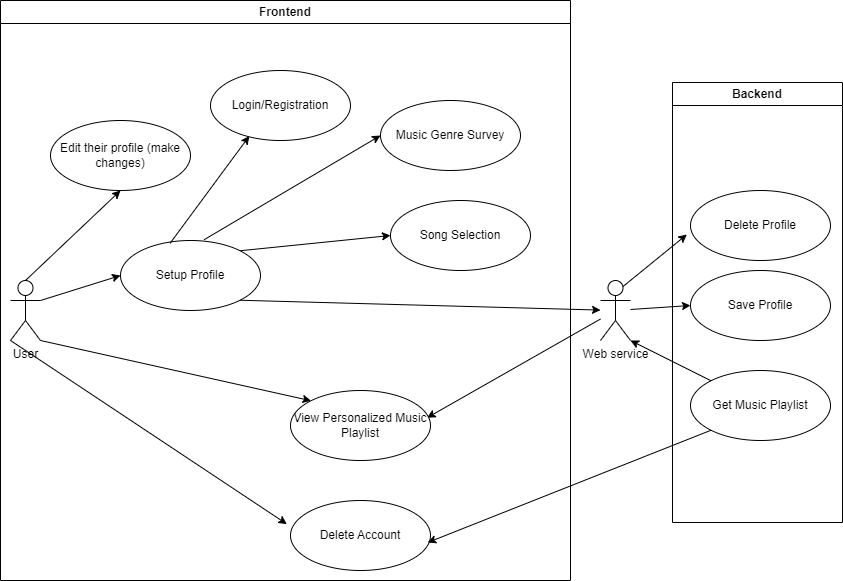

The diagram above was exported from draw.io. Its source (the exported page's mxGraphModel, read from the mxfile embedded in the PNG):
<mxGraphModel dx="776" dy="1549" grid="1" gridSize="10" guides="1" tooltips="1" connect="1" arrows="1" fold="1" page="1" pageScale="1" pageWidth="850" pageHeight="1100" math="0" shadow="0">
  <root>
    <mxCell id="0" />
    <mxCell id="1" parent="0" />
    <mxCell id="_2Ui7pSijQZ2exEGfYma-13" style="rounded=0;orthogonalLoop=1;jettySize=auto;html=1;exitX=0.5;exitY=0;exitDx=0;exitDy=0;exitPerimeter=0;entryX=0.5;entryY=1;entryDx=0;entryDy=0;" parent="1" source="_2Ui7pSijQZ2exEGfYma-1" target="_2Ui7pSijQZ2exEGfYma-15" edge="1">
      <mxGeometry relative="1" as="geometry">
        <mxPoint x="150.0588235294117" y="220" as="targetPoint" />
      </mxGeometry>
    </mxCell>
    <mxCell id="_2Ui7pSijQZ2exEGfYma-1" value="User" style="shape=umlActor;verticalLabelPosition=bottom;verticalAlign=top;html=1;outlineConnect=0;" parent="1" vertex="1">
      <mxGeometry x="20" y="240" width="30" height="60" as="geometry" />
    </mxCell>
    <mxCell id="_2Ui7pSijQZ2exEGfYma-8" style="rounded=0;orthogonalLoop=1;jettySize=auto;html=1;exitX=1;exitY=0;exitDx=0;exitDy=0;entryX=0;entryY=0.5;entryDx=0;entryDy=0;" parent="1" source="_2Ui7pSijQZ2exEGfYma-2" target="_2Ui7pSijQZ2exEGfYma-5" edge="1">
      <mxGeometry relative="1" as="geometry" />
    </mxCell>
    <mxCell id="_2Ui7pSijQZ2exEGfYma-2" value="Setup Profile" style="ellipse;whiteSpace=wrap;html=1;" parent="1" vertex="1">
      <mxGeometry x="130" y="200" width="140" height="70" as="geometry" />
    </mxCell>
    <mxCell id="_2Ui7pSijQZ2exEGfYma-3" value="" style="endArrow=classic;html=1;rounded=0;entryX=0;entryY=0.5;entryDx=0;entryDy=0;exitX=1;exitY=0.3333333333333333;exitDx=0;exitDy=0;exitPerimeter=0;" parent="1" target="_2Ui7pSijQZ2exEGfYma-2" edge="1" source="_2Ui7pSijQZ2exEGfYma-1">
      <mxGeometry width="50" height="50" relative="1" as="geometry">
        <mxPoint x="100" y="260" as="sourcePoint" />
        <mxPoint x="120" y="300" as="targetPoint" />
      </mxGeometry>
    </mxCell>
    <mxCell id="_2Ui7pSijQZ2exEGfYma-4" value="Music Genre Survey" style="ellipse;whiteSpace=wrap;html=1;" parent="1" vertex="1">
      <mxGeometry x="390" y="60" width="140" height="70" as="geometry" />
    </mxCell>
    <mxCell id="_2Ui7pSijQZ2exEGfYma-5" value="Song Selection" style="ellipse;whiteSpace=wrap;html=1;" parent="1" vertex="1">
      <mxGeometry x="400" y="160" width="140" height="70" as="geometry" />
    </mxCell>
    <mxCell id="_2Ui7pSijQZ2exEGfYma-6" value="" style="endArrow=classic;html=1;rounded=0;exitX=0.597;exitY=-0.011;exitDx=0;exitDy=0;entryX=0;entryY=0.5;entryDx=0;entryDy=0;exitPerimeter=0;" parent="1" source="_2Ui7pSijQZ2exEGfYma-2" target="_2Ui7pSijQZ2exEGfYma-4" edge="1">
      <mxGeometry width="50" height="50" relative="1" as="geometry">
        <mxPoint x="490" y="350" as="sourcePoint" />
        <mxPoint x="540" y="300" as="targetPoint" />
      </mxGeometry>
    </mxCell>
    <mxCell id="_2Ui7pSijQZ2exEGfYma-10" value="" style="endArrow=classic;html=1;rounded=0;exitX=1;exitY=1;exitDx=0;exitDy=0;exitPerimeter=0;entryX=0;entryY=0;entryDx=0;entryDy=0;" parent="1" source="_2Ui7pSijQZ2exEGfYma-1" target="_2Ui7pSijQZ2exEGfYma-9" edge="1">
      <mxGeometry width="50" height="50" relative="1" as="geometry">
        <mxPoint x="370" y="350" as="sourcePoint" />
        <mxPoint x="420" y="300" as="targetPoint" />
      </mxGeometry>
    </mxCell>
    <mxCell id="_2Ui7pSijQZ2exEGfYma-15" value="Edit their profile (make changes)" style="ellipse;whiteSpace=wrap;html=1;" parent="1" vertex="1">
      <mxGeometry x="60" y="80" width="140" height="70" as="geometry" />
    </mxCell>
    <mxCell id="_2Ui7pSijQZ2exEGfYma-16" value="Web service" style="shape=umlActor;verticalLabelPosition=bottom;verticalAlign=top;html=1;outlineConnect=0;" parent="1" vertex="1">
      <mxGeometry x="610" y="240" width="30" height="60" as="geometry" />
    </mxCell>
    <mxCell id="_2Ui7pSijQZ2exEGfYma-17" value="" style="endArrow=classic;html=1;rounded=0;exitX=1;exitY=1;exitDx=0;exitDy=0;" parent="1" source="_2Ui7pSijQZ2exEGfYma-2" target="_2Ui7pSijQZ2exEGfYma-16" edge="1">
      <mxGeometry width="50" height="50" relative="1" as="geometry">
        <mxPoint x="300" y="310" as="sourcePoint" />
        <mxPoint x="600" y="200" as="targetPoint" />
      </mxGeometry>
    </mxCell>
    <mxCell id="_2Ui7pSijQZ2exEGfYma-19" value="" style="endArrow=classic;html=1;rounded=0;entryX=0;entryY=0.5;entryDx=0;entryDy=0;" parent="1" source="_2Ui7pSijQZ2exEGfYma-16" target="_2Ui7pSijQZ2exEGfYma-20" edge="1">
      <mxGeometry width="50" height="50" relative="1" as="geometry">
        <mxPoint x="300" y="310" as="sourcePoint" />
        <mxPoint x="720" y="100" as="targetPoint" />
      </mxGeometry>
    </mxCell>
    <mxCell id="_2Ui7pSijQZ2exEGfYma-20" value="Save Profile" style="ellipse;whiteSpace=wrap;html=1;" parent="1" vertex="1">
      <mxGeometry x="700" y="230" width="140" height="70" as="geometry" />
    </mxCell>
    <mxCell id="_2Ui7pSijQZ2exEGfYma-21" value="Get Music Playlist" style="ellipse;whiteSpace=wrap;html=1;" parent="1" vertex="1">
      <mxGeometry x="700" y="330" width="140" height="70" as="geometry" />
    </mxCell>
    <mxCell id="_2Ui7pSijQZ2exEGfYma-23" style="rounded=0;orthogonalLoop=1;jettySize=auto;html=1;exitX=0;exitY=0;exitDx=0;exitDy=0;entryX=1;entryY=1;entryDx=0;entryDy=0;entryPerimeter=0;" parent="1" source="_2Ui7pSijQZ2exEGfYma-21" target="_2Ui7pSijQZ2exEGfYma-16" edge="1">
      <mxGeometry relative="1" as="geometry" />
    </mxCell>
    <mxCell id="_2Ui7pSijQZ2exEGfYma-24" value="" style="endArrow=classic;html=1;rounded=0;entryX=0.976;entryY=0.389;entryDx=0;entryDy=0;entryPerimeter=0;" parent="1" source="_2Ui7pSijQZ2exEGfYma-16" target="_2Ui7pSijQZ2exEGfYma-9" edge="1">
      <mxGeometry width="50" height="50" relative="1" as="geometry">
        <mxPoint x="330" y="320" as="sourcePoint" />
        <mxPoint x="380" y="270" as="targetPoint" />
      </mxGeometry>
    </mxCell>
    <mxCell id="y_XsVgqg5ktr_j9YQxUs-5" value="Delete Profile" style="ellipse;whiteSpace=wrap;html=1;" vertex="1" parent="1">
      <mxGeometry x="700" y="150" width="140" height="70" as="geometry" />
    </mxCell>
    <mxCell id="y_XsVgqg5ktr_j9YQxUs-7" value="" style="rounded=0;orthogonalLoop=1;jettySize=auto;html=1;exitX=0.354;exitY=0.04;exitDx=0;exitDy=0;exitPerimeter=0;entryX=0.277;entryY=0.937;entryDx=0;entryDy=0;entryPerimeter=0;" edge="1" parent="1" source="_2Ui7pSijQZ2exEGfYma-2" target="y_XsVgqg5ktr_j9YQxUs-6">
      <mxGeometry relative="1" as="geometry">
        <mxPoint x="230" y="130" as="targetPoint" />
      </mxGeometry>
    </mxCell>
    <mxCell id="y_XsVgqg5ktr_j9YQxUs-6" value="Login/Registration" style="ellipse;whiteSpace=wrap;html=1;" vertex="1" parent="1">
      <mxGeometry x="220" y="30" width="140" height="70" as="geometry" />
    </mxCell>
    <mxCell id="y_XsVgqg5ktr_j9YQxUs-8" value="Delete Account" style="ellipse;whiteSpace=wrap;html=1;" vertex="1" parent="1">
      <mxGeometry x="300" y="460" width="140" height="70" as="geometry" />
    </mxCell>
    <mxCell id="y_XsVgqg5ktr_j9YQxUs-9" value="" style="endArrow=classic;html=1;rounded=0;entryX=-0.026;entryY=0.337;entryDx=0;entryDy=0;entryPerimeter=0;exitX=0;exitY=1;exitDx=0;exitDy=0;exitPerimeter=0;" edge="1" parent="1" source="_2Ui7pSijQZ2exEGfYma-1" target="y_XsVgqg5ktr_j9YQxUs-8">
      <mxGeometry width="50" height="50" relative="1" as="geometry">
        <mxPoint x="60" y="310" as="sourcePoint" />
        <mxPoint x="331" y="400" as="targetPoint" />
      </mxGeometry>
    </mxCell>
    <mxCell id="y_XsVgqg5ktr_j9YQxUs-10" value="" style="endArrow=classic;html=1;rounded=0;entryX=0.98;entryY=0.6;entryDx=0;entryDy=0;entryPerimeter=0;exitX=0;exitY=1;exitDx=0;exitDy=0;" edge="1" parent="1" source="_2Ui7pSijQZ2exEGfYma-21" target="y_XsVgqg5ktr_j9YQxUs-8">
      <mxGeometry width="50" height="50" relative="1" as="geometry">
        <mxPoint x="633" y="380" as="sourcePoint" />
        <mxPoint x="500" y="485" as="targetPoint" />
      </mxGeometry>
    </mxCell>
    <mxCell id="y_XsVgqg5ktr_j9YQxUs-12" value="" style="endArrow=classic;html=1;rounded=0;entryX=-0.026;entryY=0.629;entryDx=0;entryDy=0;exitX=0.75;exitY=0.1;exitDx=0;exitDy=0;exitPerimeter=0;entryPerimeter=0;" edge="1" parent="1" source="_2Ui7pSijQZ2exEGfYma-16" target="y_XsVgqg5ktr_j9YQxUs-5">
      <mxGeometry width="50" height="50" relative="1" as="geometry">
        <mxPoint x="650" y="279" as="sourcePoint" />
        <mxPoint x="710" y="275" as="targetPoint" />
      </mxGeometry>
    </mxCell>
    <mxCell id="y_XsVgqg5ktr_j9YQxUs-15" value="Backend" style="swimlane;whiteSpace=wrap;html=1;" vertex="1" parent="1">
      <mxGeometry x="682" y="42" width="170" height="440" as="geometry" />
    </mxCell>
    <mxCell id="y_XsVgqg5ktr_j9YQxUs-16" value="Frontend" style="swimlane;whiteSpace=wrap;html=1;" vertex="1" parent="1">
      <mxGeometry x="10" y="-40" width="570" height="580" as="geometry" />
    </mxCell>
    <mxCell id="_2Ui7pSijQZ2exEGfYma-9" value="View Personalized Music Playlist" style="ellipse;whiteSpace=wrap;html=1;" parent="y_XsVgqg5ktr_j9YQxUs-16" vertex="1">
      <mxGeometry x="290" y="390" width="140" height="70" as="geometry" />
    </mxCell>
  </root>
</mxGraphModel>